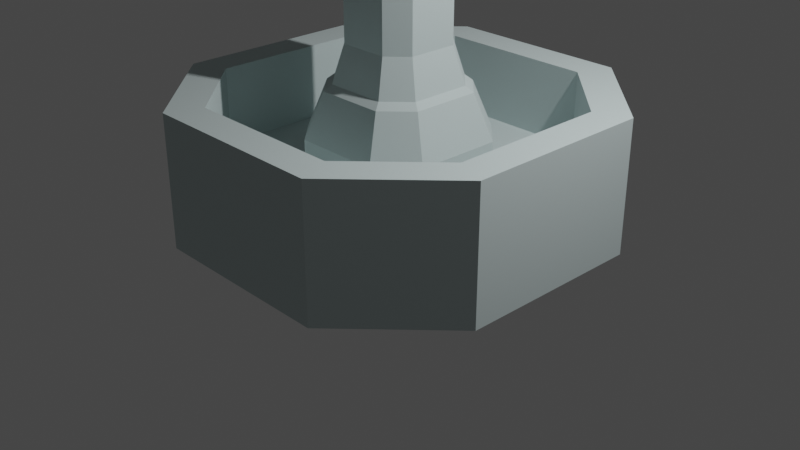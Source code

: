 # Source: fountain.blend  (saved by Blender 2.80.75; exported with 4.5.12 LTS)
import bpy
from mathutils import Matrix  # noqa: F401  (used for matrix-valued properties, if any)

bpy.ops.wm.read_factory_settings(use_empty=True)
scene = bpy.context.scene
scene.name = 'Scene'

# ---- collections
col_collection = bpy.data.collections.new('Collection'); scene.collection.children.link(col_collection)

# ---- materials (node trees are filled in below, after node groups)
mat_material = bpy.data.materials.new('Material')
mat_material.alpha_threshold = 0.0
mat_material.use_transparent_shadow = False
mat_material.line_color = (0.0, 0.0, 0.0, 1.0)
mat_material_001 = bpy.data.materials.new('Material.001')
mat_material_001.use_transparent_shadow = False

# ---- material node trees
mat_material.use_nodes = True; mat_material.node_tree.nodes.clear()
_N = mat_material.node_tree.nodes; _L = mat_material.node_tree.links
n0 = _N.new('ShaderNodeOutputMaterial'); n0.name = 'Material Output'; n0.location = (300, 300)
n1 = _N.new('ShaderNodeBsdfPrincipled'); n1.name = 'Principled BSDF'; n1.location = (10, 300)
n1.distribution = 'GGX'
n1.subsurface_method = 'BURLEY'
n1.inputs[2].default_value = 0.4
n1.inputs[3].default_value = 1.45
n1.inputs[27].default_value = (0.0, 0.0, 0.0, 1.0)
n1.inputs[28].default_value = 1.0
_L.new(n1.outputs[0], n0.inputs[0])
n0.is_active_output = True
mat_material_001.use_nodes = True; mat_material_001.node_tree.nodes.clear()
_N = mat_material_001.node_tree.nodes; _L = mat_material_001.node_tree.links
n0 = _N.new('ShaderNodeOutputMaterial'); n0.name = 'Material Output'; n0.location = (300, 300)
n1 = _N.new('ShaderNodeBsdfPrincipled'); n1.name = 'Principled BSDF'; n1.location = (10, 300)
n1.distribution = 'GGX'
n1.subsurface_method = 'BURLEY'
n1.inputs[0].default_value = (0.5467, 0.6383, 0.6383, 1.0)
n1.inputs[3].default_value = 1.45
n1.inputs[13].default_value = 0.0
n1.inputs[27].default_value = (0.0, 0.0, 0.0, 1.0)
n1.inputs[28].default_value = 1.0
_L.new(n1.outputs[0], n0.inputs[0])
n0.is_active_output = True

# ---- world
world_world = bpy.data.worlds.new('World'); scene.world = world_world
world_world.use_nodes = True; world_world.node_tree.nodes.clear()
_N = world_world.node_tree.nodes; _L = world_world.node_tree.links
n0 = _N.new('ShaderNodeOutputWorld'); n0.name = 'World Output'; n0.location = (300, 300)
n1 = _N.new('ShaderNodeBackground'); n1.name = 'Background'; n1.location = (10, 300)
n1.inputs[0].default_value = (0.05088, 0.05088, 0.05088, 1.0)
_L.new(n1.outputs[0], n0.inputs[0])
n0.is_active_output = True
world_world.color = (0.05088, 0.05088, 0.05088)
world_world.use_sun_shadow = False
world_world.sun_shadow_jitter_overblur = 0.0

# ---- cameras
cam_camera = bpy.data.cameras.new('Camera')
cam_camera.clip_end = 100.0
cam_camera.ortho_scale = 7.314

# ---- lights
light_light = bpy.data.lights.new('Light', 'POINT')
light_light.transmission_factor = 0.0
light_light.energy = 1000.0
light_light.shadow_soft_size = 0.1
light_light.shadow_maximum_resolution = 0.006
light_light.use_absolute_resolution = True

# ---- meshes
me_cube = bpy.data.meshes.new('Cube')
me_cube.from_pydata([(1.642, 0.8519, 1.382), (0.8519, 1.642, 1.382), (1.0, 2.0, 0.0), (2.0, 1.0, 0.0), (0.8519, -1.642, 1.382), (1.642, -0.8519, 1.382), (2.0, -1.0, 0.0), (1.0, -2.0, 0.0), (-0.8519, 1.642, 1.382), (-1.642, 0.8519, 1.382), (-2.0, 1.0, 0.0), (-1.0, 2.0, 0.0), (-1.642, -0.8519, 1.382), (-0.8519, -1.642, 1.382), (-1.0, -2.0, 0.0), (-2.0, -1.0, 0.0), (1.0, 2.0, 1.382), (2.0, 1.0, 1.382), (-1.0, -2.0, 1.382), (-2.0, -1.0, 1.382), (2.0, -1.0, 1.382), (1.0, -2.0, 1.382), (-2.0, 1.0, 1.382), (-1.0, 2.0, 1.382), (0.4666, 0.8078, 0.5793), (0.8078, 0.4666, 0.5793), (-0.4666, -0.8078, 0.5793), (-0.8078, -0.4666, 0.5793), (0.8078, -0.4666, 0.5793), (0.4666, -0.8078, 0.5793), (-0.8078, 0.4666, 0.5793), (-0.4666, 0.8078, 0.5793), (0.8519, 1.642, 0.5793), (1.642, 0.8519, 0.5793), (-0.8519, -1.642, 0.5793), (-1.642, -0.8519, 0.5793), (1.642, -0.8519, 0.5793), (0.8519, -1.642, 0.5793), (-1.642, 0.8519, 0.5793), (-0.8519, 1.642, 0.5793), (0.4666, 0.8078, 0.9473), (0.8078, 0.4666, 0.9473), (-0.4666, -0.8078, 0.9473), (-0.8078, -0.4666, 0.9473), (0.8078, -0.4666, 0.9473), (0.4666, -0.8078, 0.9473), (-0.8078, 0.4666, 0.9473), (-0.4666, 0.8078, 0.9473), (0.3665, 0.6344, 1.42), (0.6344, 0.3665, 1.42), (-0.3665, -0.6344, 1.42), (-0.6344, -0.3665, 1.42), (0.6344, -0.3665, 1.42), (0.3665, -0.6344, 1.42), (-0.6344, 0.3665, 1.42), (-0.3665, 0.6344, 1.42), (0.3248, 0.5623, 1.482), (0.5623, 0.3248, 1.482), (-0.3248, -0.5623, 1.482), (-0.5623, -0.3248, 1.482), (0.5623, -0.3248, 1.482), (0.3248, -0.5623, 1.482), (-0.5623, 0.3248, 1.482), (-0.3248, 0.5623, 1.482), (0.2616, 0.4528, 1.866), (0.4528, 0.2616, 1.866), (-0.2616, -0.4528, 1.866), (-0.4528, -0.2616, 1.866), (0.4528, -0.2616, 1.866), (0.2616, -0.4528, 1.866), (-0.4528, 0.2616, 1.866), (-0.2616, 0.4528, 1.866), (0.2616, 0.4528, 3.691), (0.4528, 0.2616, 3.691), (-0.2616, -0.4528, 3.691), (-0.4528, -0.2616, 3.691), (0.4528, -0.2616, 3.691), (0.2616, -0.4528, 3.691), (-0.4528, 0.2616, 3.691), (-0.2616, 0.4528, 3.691), (0.3579, 0.6196, 3.904), (0.6196, 0.3579, 3.904), (-0.3579, -0.6196, 3.904), (-0.6196, -0.3579, 3.904), (0.6196, -0.3579, 3.904), (0.3579, -0.6196, 3.904), (-0.6196, 0.3579, 3.904), (-0.3579, 0.6196, 3.904), (0.4869, 0.8429, 4.153), (0.8429, 0.4869, 4.153), (-0.4869, -0.8429, 4.153), (-0.8429, -0.4869, 4.153), (0.8429, -0.4869, 4.153), (0.4869, -0.8429, 4.153), (-0.8429, 0.4869, 4.153), (-0.4869, 0.8429, 4.153), (0.4093, 0.6554, 4.602), (0.6554, 0.4093, 4.602), (-0.4093, -0.6554, 4.602), (-0.6554, -0.4093, 4.602), (0.6554, -0.4093, 4.602), (0.4093, -0.6554, 4.602), (-0.6554, 0.4093, 4.602), (-0.4093, 0.6554, 4.602), (0.4869, 0.8429, 4.602), (0.8429, 0.4869, 4.602), (-0.4869, -0.8429, 4.602), (-0.8429, -0.4869, 4.602), (0.8429, -0.4869, 4.602), (0.4869, -0.8429, 4.602), (-0.8429, 0.4869, 4.602), (-0.4869, 0.8429, 4.602), (0.3252, 0.4525, 4.33), (0.4525, 0.3252, 4.33), (-0.3252, -0.4525, 4.33), (-0.4525, -0.3252, 4.33), (0.4525, -0.3252, 4.33), (0.3252, -0.4525, 4.33), (-0.4525, 0.3252, 4.33), (-0.3252, 0.4525, 4.33), (0.4093, 0.6554, 4.33), (0.6554, 0.4093, 4.33), (-0.4093, -0.6554, 4.33), (-0.6554, -0.4093, 4.33), (0.6554, -0.4093, 4.33), (0.4093, -0.6554, 4.33), (-0.6554, 0.4093, 4.33), (-0.4093, 0.6554, 4.33), (0.2335, 0.325, 4.524), (0.325, 0.2335, 4.524), (-0.2335, -0.325, 4.524), (-0.325, -0.2335, 4.524), (0.325, -0.2335, 4.524), (0.2335, -0.325, 4.524), (-0.325, 0.2335, 4.524), (-0.2335, 0.325, 4.524), (0.136, 0.1893, 4.681), (0.1893, 0.136, 4.681), (-0.136, -0.1893, 4.681), (-0.1893, -0.136, 4.681), (0.1893, -0.136, 4.681), (0.136, -0.1893, 4.681), (-0.1893, 0.136, 4.681), (-0.136, 0.1893, 4.681), (0.136, 0.1893, 5.382), (0.1893, 0.136, 5.382), (-0.136, -0.1893, 5.382), (-0.1893, -0.136, 5.382), (0.1893, -0.136, 5.382), (0.136, -0.1893, 5.382), (-0.1893, 0.136, 5.382), (-0.136, 0.1893, 5.382), (0.08985, 0.125, 5.499), (0.125, 0.08985, 5.499), (-0.08985, -0.125, 5.499), (-0.125, -0.08985, 5.499), (0.125, -0.08985, 5.499), (0.08985, -0.125, 5.499), (-0.125, 0.08985, 5.499), (-0.08985, 0.125, 5.499)], [], [(10, 11, 2, 3, 6, 7, 14, 15), (15, 19, 22, 10), (7, 21, 18, 14), (9, 12, 35, 38), (3, 17, 20, 6), (17, 3, 2, 16), (14, 18, 19, 15), (21, 7, 6, 20), (23, 11, 10, 22), (11, 23, 16, 2), (1, 0, 17, 16), (13, 12, 19, 18), (5, 4, 21, 20), (9, 8, 23, 22), (8, 1, 16, 23), (0, 5, 20, 17), (12, 9, 22, 19), (4, 13, 18, 21), (26, 29, 45, 42), (1, 8, 39, 32), (4, 5, 36, 37), (0, 1, 32, 33), (13, 4, 37, 34), (5, 0, 33, 36), (8, 9, 38, 39), (12, 13, 34, 35), (24, 25, 33, 32), (26, 27, 35, 34), (28, 29, 37, 36), (30, 31, 39, 38), (31, 24, 32, 39), (25, 28, 36, 33), (27, 30, 38, 35), (29, 26, 34, 37), (40, 47, 55, 48), (28, 25, 41, 44), (31, 30, 46, 47), (27, 26, 42, 43), (30, 27, 43, 46), (24, 31, 47, 40), (29, 28, 44, 45), (25, 24, 40, 41), (54, 51, 59, 62), (45, 44, 52, 53), (41, 40, 48, 49), (42, 45, 53, 50), (44, 41, 49, 52), (47, 46, 54, 55), (43, 42, 50, 51), (46, 43, 51, 54), (60, 57, 65, 68), (48, 55, 63, 56), (53, 52, 60, 61), (49, 48, 56, 57), (50, 53, 61, 58), (52, 49, 57, 60), (55, 54, 62, 63), (51, 50, 58, 59), (65, 64, 72, 73), (63, 62, 70, 71), (59, 58, 66, 67), (62, 59, 67, 70), (56, 63, 71, 64), (61, 60, 68, 69), (57, 56, 64, 65), (58, 61, 69, 66), (78, 75, 83, 86), (66, 69, 77, 74), (68, 65, 73, 76), (71, 70, 78, 79), (67, 66, 74, 75), (70, 67, 75, 78), (64, 71, 79, 72), (69, 68, 76, 77), (83, 82, 90, 91), (72, 79, 87, 80), (77, 76, 84, 85), (73, 72, 80, 81), (74, 77, 85, 82), (76, 73, 81, 84), (79, 78, 86, 87), (75, 74, 82, 83), (90, 93, 109, 106), (86, 83, 91, 94), (80, 87, 95, 88), (85, 84, 92, 93), (81, 80, 88, 89), (82, 85, 93, 90), (84, 81, 89, 92), (87, 86, 94, 95), (102, 99, 123, 126), (92, 89, 105, 108), (95, 94, 110, 111), (91, 90, 106, 107), (94, 91, 107, 110), (88, 95, 111, 104), (93, 92, 108, 109), (89, 88, 104, 105), (96, 97, 105, 104), (98, 99, 107, 106), (100, 101, 109, 108), (102, 103, 111, 110), (103, 96, 104, 111), (97, 100, 108, 105), (99, 102, 110, 107), (101, 98, 106, 109), (114, 117, 133, 130), (96, 103, 127, 120), (101, 100, 124, 125), (97, 96, 120, 121), (98, 101, 125, 122), (100, 97, 121, 124), (103, 102, 126, 127), (99, 98, 122, 123), (112, 113, 121, 120), (114, 115, 123, 122), (116, 117, 125, 124), (118, 119, 127, 126), (119, 112, 120, 127), (113, 116, 124, 121), (115, 118, 126, 123), (117, 114, 122, 125), (128, 135, 143, 136), (116, 113, 129, 132), (119, 118, 134, 135), (115, 114, 130, 131), (118, 115, 131, 134), (112, 119, 135, 128), (117, 116, 132, 133), (113, 112, 128, 129), (142, 139, 147, 150), (133, 132, 140, 141), (129, 128, 136, 137), (130, 133, 141, 138), (132, 129, 137, 140), (135, 134, 142, 143), (131, 130, 138, 139), (134, 131, 139, 142), (148, 145, 153, 156), (136, 143, 151, 144), (141, 140, 148, 149), (137, 136, 144, 145), (138, 141, 149, 146), (140, 137, 145, 148), (143, 142, 150, 151), (139, 138, 146, 147), (153, 152, 159, 158, 155, 154, 157, 156), (151, 150, 158, 159), (147, 146, 154, 155), (150, 147, 155, 158), (144, 151, 159, 152), (149, 148, 156, 157), (145, 144, 152, 153), (146, 149, 157, 154)])
me_cube.polygons.foreach_set('material_index', [1, 1, 1, 1, 1, 1, 1, 1, 1, 1, 1, 1, 1, 1, 1, 1, 1, 1, 1, 1, 1, 1, 1, 1, 1, 1, 1, 1, 1, 1, 1, 1, 1, 1, 1, 1, 1, 1, 1, 1, 1, 1, 1, 1, 1, 1, 1, 1, 1, 1, 1, 1, 1, 1, 1, 1, 1, 1, 1, 1, 1, 1, 1, 1, 1, 1, 1, 1, 1, 1, 1, 1, 1, 1, 1, 1, 1, 1, 1, 1, 1, 1, 1, 1, 1, 1, 1, 1, 1, 1, 1, 1, 1, 1, 1, 1, 1, 1, 1, 1, 1, 1, 1, 1, 1, 1, 1, 1, 1, 1, 1, 1, 1, 1, 1, 1, 1, 1, 1, 1, 1, 1, 1, 1, 1, 1, 1, 1, 1, 1, 1, 1, 1, 1, 1, 1, 1, 1, 1, 1, 1, 1, 1, 1, 1, 1, 1, 1, 1, 1, 1, 1, 1, 1])
_uv = me_cube.uv_layers.new(name='UVMap')
_uv.uv.foreach_set('vector', [0.375, 0.8125, 0.4375, 0.75, 0.5625, 0.75, 0.625, 0.8125, 0.625, 0.9375, 0.5625, 1.0, 0.4375, 1.0, 0.375, 0.9375, 0.375, 0.5625, 0.625, 0.5625, 0.625, 0.6875, 0.375, 0.6875, 0.375, 0.3125, 0.625, 0.3125, 0.625, 0.4375, 0.375, 0.4375, 0.6026, 0.07176, 0.6026, 0.1782, 0.6026, 0.1782, 0.6026, 0.07176, 0.125, 0.5625, 0.375, 0.5625, 0.375, 0.6875, 0.125, 0.6875, 0.375, 0.5625, 0.125, 0.5625, 0.125, 0.5, 0.375, 0.5, 0.375, 0.4375, 0.625, 0.4375, 0.625, 0.5625, 0.375, 0.5625, 0.625, 0.3125, 0.375, 0.3125, 0.375, 0.25, 0.625, 0.25, 0.875, 0.5625, 0.625, 0.5625, 0.625, 0.5, 0.875, 0.5, 0.625, 0.5625, 0.875, 0.5625, 0.875, 0.6875, 0.625, 0.6875, 0.4468, 0.02235, 0.3974, 0.07176, 0.375, 0.0625, 0.4375, 0.0, 0.5532, 0.2276, 0.6026, 0.1782, 0.625, 0.1875, 0.5625, 0.25, 0.3974, 0.1782, 0.4468, 0.2276, 0.4375, 0.25, 0.375, 0.1875, 0.6026, 0.07176, 0.5532, 0.02235, 0.5625, 0.0, 0.625, 0.0625, 0.5532, 0.02235, 0.4468, 0.02235, 0.4375, 0.0, 0.5625, 0.0, 0.3974, 0.07176, 0.3974, 0.1782, 0.375, 0.1875, 0.375, 0.0625, 0.6026, 0.1782, 0.6026, 0.07176, 0.625, 0.0625, 0.625, 0.1875, 0.4468, 0.2276, 0.5532, 0.2276, 0.5625, 0.25, 0.4375, 0.25, 0.5379, 0.1906, 0.4621, 0.1906, 0.4621, 0.1906, 0.5379, 0.1906, 0.4468, 0.02235, 0.5532, 0.02235, 0.5532, 0.02235, 0.4468, 0.02235, 0.4468, 0.2276, 0.3974, 0.1782, 0.3974, 0.1782, 0.4468, 0.2276, 0.3974, 0.07176, 0.4468, 0.02235, 0.4468, 0.02235, 0.3974, 0.07176, 0.5532, 0.2276, 0.4468, 0.2276, 0.4468, 0.2276, 0.5532, 0.2276, 0.3974, 0.1782, 0.3974, 0.07176, 0.3974, 0.07176, 0.3974, 0.1782, 0.5532, 0.02235, 0.6026, 0.07176, 0.6026, 0.07176, 0.5532, 0.02235, 0.6026, 0.1782, 0.5532, 0.2276, 0.5532, 0.2276, 0.6026, 0.1782, 0.4621, 0.05939, 0.4344, 0.0871, 0.3974, 0.07176, 0.4468, 0.02235, 0.5379, 0.1906, 0.5656, 0.1629, 0.6026, 0.1782, 0.5532, 0.2276, 0.4344, 0.1629, 0.4621, 0.1906, 0.4468, 0.2276, 0.3974, 0.1782, 0.5656, 0.0871, 0.5379, 0.05939, 0.5532, 0.02235, 0.6026, 0.07176, 0.5379, 0.05939, 0.4621, 0.05939, 0.4468, 0.02235, 0.5532, 0.02235, 0.4344, 0.0871, 0.4344, 0.1629, 0.3974, 0.1782, 0.3974, 0.07176, 0.5656, 0.1629, 0.5656, 0.0871, 0.6026, 0.07176, 0.6026, 0.1782, 0.4621, 0.1906, 0.5379, 0.1906, 0.5532, 0.2276, 0.4468, 0.2276, 0.4621, 0.05939, 0.5379, 0.05939, 0.5379, 0.05939, 0.4621, 0.05939, 0.4344, 0.1629, 0.4344, 0.0871, 0.4344, 0.0871, 0.4344, 0.1629, 0.5379, 0.05939, 0.5656, 0.0871, 0.5656, 0.0871, 0.5379, 0.05939, 0.5656, 0.1629, 0.5379, 0.1906, 0.5379, 0.1906, 0.5656, 0.1629, 0.5656, 0.0871, 0.5656, 0.1629, 0.5656, 0.1629, 0.5656, 0.0871, 0.4621, 0.05939, 0.5379, 0.05939, 0.5379, 0.05939, 0.4621, 0.05939, 0.4621, 0.1906, 0.4344, 0.1629, 0.4344, 0.1629, 0.4621, 0.1906, 0.4344, 0.0871, 0.4621, 0.05939, 0.4621, 0.05939, 0.4344, 0.0871, 0.5656, 0.0871, 0.5656, 0.1629, 0.5656, 0.1629, 0.5656, 0.0871, 0.4621, 0.1906, 0.4344, 0.1629, 0.4344, 0.1629, 0.4621, 0.1906, 0.4344, 0.0871, 0.4621, 0.05939, 0.4621, 0.05939, 0.4344, 0.0871, 0.5379, 0.1906, 0.4621, 0.1906, 0.4621, 0.1906, 0.5379, 0.1906, 0.4344, 0.1629, 0.4344, 0.0871, 0.4344, 0.0871, 0.4344, 0.1629, 0.5379, 0.05939, 0.5656, 0.0871, 0.5656, 0.0871, 0.5379, 0.05939, 0.5656, 0.1629, 0.5379, 0.1906, 0.5379, 0.1906, 0.5656, 0.1629, 0.5656, 0.0871, 0.5656, 0.1629, 0.5656, 0.1629, 0.5656, 0.0871, 0.4344, 0.1629, 0.4344, 0.0871, 0.4344, 0.0871, 0.4344, 0.1629, 0.4621, 0.05939, 0.5379, 0.05939, 0.5379, 0.05939, 0.4621, 0.05939, 0.4621, 0.1906, 0.4344, 0.1629, 0.4344, 0.1629, 0.4621, 0.1906, 0.4344, 0.0871, 0.4621, 0.05939, 0.4621, 0.05939, 0.4344, 0.0871, 0.5379, 0.1906, 0.4621, 0.1906, 0.4621, 0.1906, 0.5379, 0.1906, 0.4344, 0.1629, 0.4344, 0.0871, 0.4344, 0.0871, 0.4344, 0.1629, 0.5379, 0.05939, 0.5656, 0.0871, 0.5656, 0.0871, 0.5379, 0.05939, 0.5656, 0.1629, 0.5379, 0.1906, 0.5379, 0.1906, 0.5656, 0.1629, 0.4344, 0.0871, 0.4621, 0.05939, 0.4621, 0.05939, 0.4344, 0.0871, 0.5379, 0.05939, 0.5656, 0.0871, 0.5656, 0.0871, 0.5379, 0.05939, 0.5656, 0.1629, 0.5379, 0.1906, 0.5379, 0.1906, 0.5656, 0.1629, 0.5656, 0.0871, 0.5656, 0.1629, 0.5656, 0.1629, 0.5656, 0.0871, 0.4621, 0.05939, 0.5379, 0.05939, 0.5379, 0.05939, 0.4621, 0.05939, 0.4621, 0.1906, 0.4344, 0.1629, 0.4344, 0.1629, 0.4621, 0.1906, 0.4344, 0.0871, 0.4621, 0.05939, 0.4621, 0.05939, 0.4344, 0.0871, 0.5379, 0.1906, 0.4621, 0.1906, 0.4621, 0.1906, 0.5379, 0.1906, 0.5656, 0.0871, 0.5656, 0.1629, 0.5656, 0.1629, 0.5656, 0.0871, 0.5379, 0.1906, 0.4621, 0.1906, 0.4621, 0.1906, 0.5379, 0.1906, 0.4344, 0.1629, 0.4344, 0.0871, 0.4344, 0.0871, 0.4344, 0.1629, 0.5379, 0.05939, 0.5656, 0.0871, 0.5656, 0.0871, 0.5379, 0.05939, 0.5656, 0.1629, 0.5379, 0.1906, 0.5379, 0.1906, 0.5656, 0.1629, 0.5656, 0.0871, 0.5656, 0.1629, 0.5656, 0.1629, 0.5656, 0.0871, 0.4621, 0.05939, 0.5379, 0.05939, 0.5379, 0.05939, 0.4621, 0.05939, 0.4621, 0.1906, 0.4344, 0.1629, 0.4344, 0.1629, 0.4621, 0.1906, 0.5656, 0.1629, 0.5379, 0.1906, 0.5379, 0.1906, 0.5656, 0.1629, 0.4621, 0.05939, 0.5379, 0.05939, 0.5379, 0.05939, 0.4621, 0.05939, 0.4621, 0.1906, 0.4344, 0.1629, 0.4344, 0.1629, 0.4621, 0.1906, 0.4344, 0.0871, 0.4621, 0.05939, 0.4621, 0.05939, 0.4344, 0.0871, 0.5379, 0.1906, 0.4621, 0.1906, 0.4621, 0.1906, 0.5379, 0.1906, 0.4344, 0.1629, 0.4344, 0.0871, 0.4344, 0.0871, 0.4344, 0.1629, 0.5379, 0.05939, 0.5656, 0.0871, 0.5656, 0.0871, 0.5379, 0.05939, 0.5656, 0.1629, 0.5379, 0.1906, 0.5379, 0.1906, 0.5656, 0.1629, 0.5379, 0.1906, 0.4621, 0.1906, 0.4621, 0.1906, 0.5379, 0.1906, 0.5656, 0.0871, 0.5656, 0.1629, 0.5656, 0.1629, 0.5656, 0.0871, 0.4621, 0.05939, 0.5379, 0.05939, 0.5379, 0.05939, 0.4621, 0.05939, 0.4621, 0.1906, 0.4344, 0.1629, 0.4344, 0.1629, 0.4621, 0.1906, 0.4344, 0.0871, 0.4621, 0.05939, 0.4621, 0.05939, 0.4344, 0.0871, 0.5379, 0.1906, 0.4621, 0.1906, 0.4621, 0.1906, 0.5379, 0.1906, 0.4344, 0.1629, 0.4344, 0.0871, 0.4344, 0.0871, 0.4344, 0.1629, 0.5379, 0.05939, 0.5656, 0.0871, 0.5656, 0.0871, 0.5379, 0.05939, 0.551, 0.09314, 0.551, 0.1569, 0.551, 0.1569, 0.551, 0.09314, 0.4344, 0.1629, 0.4344, 0.0871, 0.4344, 0.0871, 0.4344, 0.1629, 0.5379, 0.05939, 0.5656, 0.0871, 0.5656, 0.0871, 0.5379, 0.05939, 0.5656, 0.1629, 0.5379, 0.1906, 0.5379, 0.1906, 0.5656, 0.1629, 0.5656, 0.0871, 0.5656, 0.1629, 0.5656, 0.1629, 0.5656, 0.0871, 0.4621, 0.05939, 0.5379, 0.05939, 0.5379, 0.05939, 0.4621, 0.05939, 0.4621, 0.1906, 0.4344, 0.1629, 0.4344, 0.1629, 0.4621, 0.1906, 0.4344, 0.0871, 0.4621, 0.05939, 0.4621, 0.05939, 0.4344, 0.0871, 0.4681, 0.07398, 0.449, 0.09314, 0.4344, 0.0871, 0.4621, 0.05939, 0.5319, 0.176, 0.551, 0.1569, 0.5656, 0.1629, 0.5379, 0.1906, 0.449, 0.1569, 0.4681, 0.176, 0.4621, 0.1906, 0.4344, 0.1629, 0.551, 0.09314, 0.5319, 0.07398, 0.5379, 0.05939, 0.5656, 0.0871, 0.5319, 0.07398, 0.4681, 0.07398, 0.4621, 0.05939, 0.5379, 0.05939, 0.449, 0.09314, 0.449, 0.1569, 0.4344, 0.1629, 0.4344, 0.0871, 0.551, 0.1569, 0.551, 0.09314, 0.5656, 0.0871, 0.5656, 0.1629, 0.4681, 0.176, 0.5319, 0.176, 0.5379, 0.1906, 0.4621, 0.1906, 0.5253, 0.1602, 0.4747, 0.1602, 0.4747, 0.1602, 0.5253, 0.1602, 0.4681, 0.07398, 0.5319, 0.07398, 0.5319, 0.07398, 0.4681, 0.07398, 0.4681, 0.176, 0.449, 0.1569, 0.449, 0.1569, 0.4681, 0.176, 0.449, 0.09314, 0.4681, 0.07398, 0.4681, 0.07398, 0.449, 0.09314, 0.5319, 0.176, 0.4681, 0.176, 0.4681, 0.176, 0.5319, 0.176, 0.449, 0.1569, 0.449, 0.09314, 0.449, 0.09314, 0.449, 0.1569, 0.5319, 0.07398, 0.551, 0.09314, 0.551, 0.09314, 0.5319, 0.07398, 0.551, 0.1569, 0.5319, 0.176, 0.5319, 0.176, 0.551, 0.1569, 0.4747, 0.08978, 0.4648, 0.09969, 0.449, 0.09314, 0.4681, 0.07398, 0.5253, 0.1602, 0.5352, 0.1503, 0.551, 0.1569, 0.5319, 0.176, 0.4648, 0.1503, 0.4747, 0.1602, 0.4681, 0.176, 0.449, 0.1569, 0.5352, 0.09969, 0.5253, 0.08978, 0.5319, 0.07398, 0.551, 0.09314, 0.5253, 0.08978, 0.4747, 0.08978, 0.4681, 0.07398, 0.5319, 0.07398, 0.4648, 0.09969, 0.4648, 0.1503, 0.449, 0.1569, 0.449, 0.09314, 0.5352, 0.1503, 0.5352, 0.09969, 0.551, 0.09314, 0.551, 0.1569, 0.4747, 0.1602, 0.5253, 0.1602, 0.5319, 0.176, 0.4681, 0.176, 0.4747, 0.08978, 0.5253, 0.08978, 0.5253, 0.08978, 0.4747, 0.08978, 0.4648, 0.1503, 0.4648, 0.09969, 0.4648, 0.09969, 0.4648, 0.1503, 0.5253, 0.08978, 0.5352, 0.09969, 0.5352, 0.09969, 0.5253, 0.08978, 0.5352, 0.1503, 0.5253, 0.1602, 0.5253, 0.1602, 0.5352, 0.1503, 0.5352, 0.09969, 0.5352, 0.1503, 0.5352, 0.1503, 0.5352, 0.09969, 0.4747, 0.08978, 0.5253, 0.08978, 0.5253, 0.08978, 0.4747, 0.08978, 0.4747, 0.1602, 0.4648, 0.1503, 0.4648, 0.1503, 0.4747, 0.1602, 0.4648, 0.09969, 0.4747, 0.08978, 0.4747, 0.08978, 0.4648, 0.09969, 0.5352, 0.09969, 0.5352, 0.1503, 0.5352, 0.1503, 0.5352, 0.09969, 0.4747, 0.1602, 0.4648, 0.1503, 0.4648, 0.1503, 0.4747, 0.1602, 0.4648, 0.09969, 0.4747, 0.08978, 0.4747, 0.08978, 0.4648, 0.09969, 0.5253, 0.1602, 0.4747, 0.1602, 0.4747, 0.1602, 0.5253, 0.1602, 0.4648, 0.1503, 0.4648, 0.09969, 0.4648, 0.09969, 0.4648, 0.1503, 0.5253, 0.08978, 0.5352, 0.09969, 0.5352, 0.09969, 0.5253, 0.08978, 0.5352, 0.1503, 0.5253, 0.1602, 0.5253, 0.1602, 0.5352, 0.1503, 0.5352, 0.09969, 0.5352, 0.1503, 0.5352, 0.1503, 0.5352, 0.09969, 0.4648, 0.1503, 0.4648, 0.09969, 0.4648, 0.09969, 0.4648, 0.1503, 0.4747, 0.08978, 0.5253, 0.08978, 0.5253, 0.08978, 0.4747, 0.08978, 0.4747, 0.1602, 0.4648, 0.1503, 0.4648, 0.1503, 0.4747, 0.1602, 0.4648, 0.09969, 0.4747, 0.08978, 0.4747, 0.08978, 0.4648, 0.09969, 0.5253, 0.1602, 0.4747, 0.1602, 0.4747, 0.1602, 0.5253, 0.1602, 0.4648, 0.1503, 0.4648, 0.09969, 0.4648, 0.09969, 0.4648, 0.1503, 0.5253, 0.08978, 0.5352, 0.09969, 0.5352, 0.09969, 0.5253, 0.08978, 0.5352, 0.1503, 0.5253, 0.1602, 0.5253, 0.1602, 0.5352, 0.1503, 0.4648, 0.09969, 0.4747, 0.08978, 0.5253, 0.08978, 0.5352, 0.09969, 0.5352, 0.1503, 0.5253, 0.1602, 0.4747, 0.1602, 0.4648, 0.1503, 0.5253, 0.08978, 0.5352, 0.09969, 0.5352, 0.09969, 0.5253, 0.08978, 0.5352, 0.1503, 0.5253, 0.1602, 0.5253, 0.1602, 0.5352, 0.1503, 0.5352, 0.09969, 0.5352, 0.1503, 0.5352, 0.1503, 0.5352, 0.09969, 0.4747, 0.08978, 0.5253, 0.08978, 0.5253, 0.08978, 0.4747, 0.08978, 0.4747, 0.1602, 0.4648, 0.1503, 0.4648, 0.1503, 0.4747, 0.1602, 0.4648, 0.09969, 0.4747, 0.08978, 0.4747, 0.08978, 0.4648, 0.09969, 0.5253, 0.1602, 0.4747, 0.1602, 0.4747, 0.1602, 0.5253, 0.1602])
me_cube.materials.append(mat_material)
me_cube.materials.append(mat_material_001)
me_cube.use_remesh_preserve_volume = False
me_cube.use_remesh_preserve_attributes = False
me_cube.use_mirror_vertex_groups = False
me_cube.update()

# ---- objects
ob_cube = bpy.data.objects.new('Cube', me_cube)
ob_light = bpy.data.objects.new('Light', light_light)
ob_camera = bpy.data.objects.new('Camera', cam_camera)

# ---- transforms, parenting, visibility, modifiers, constraints
ob_cube.location = (0.0, 0.0, 0.0)
ob_cube.lock_rotations_4d = False
ob_cube.empty_display_type = 'ARROWS'
ob_cube.lineart.crease_threshold = 0.0
ob_light.location = (4.076, 1.005, 5.904)
ob_light.rotation_euler = (0.6503, 0.05522, 1.866)
ob_light.lock_rotations_4d = False
ob_light.empty_display_type = 'ARROWS'
ob_light.color = (0.0, 0.0, 0.0, 0.0)
ob_light.lineart.crease_threshold = 0.0
ob_camera.location = (7.359, -6.926, 4.958)
ob_camera.rotation_euler = (1.109, 0.0, 0.8149)
ob_camera.lock_rotations_4d = False
ob_camera.empty_display_type = 'ARROWS'
ob_camera.color = (0.0, 0.0, 0.0, 0.0)
ob_camera.display_type = 'WIRE'
ob_camera.lineart.crease_threshold = 0.0

# ---- collection membership
col_collection.objects.link(ob_cube)
col_collection.objects.link(ob_light)
col_collection.objects.link(ob_camera)

# ---- scene / render settings (as saved in the file)
scene.camera = ob_camera
scene.frame_start = 1; scene.frame_end = 250; scene.frame_set(1)
scene.render.engine = 'BLENDER_EEVEE_NEXT'
scene.cycles.use_denoising = False
scene.cycles.samples = 128
scene.cycles.sampling_pattern = 'TABULATED_SOBOL'
scene.cycles.use_adaptive_sampling = False
scene.cycles.use_light_tree = False
scene.view_settings.view_transform = 'Filmic'
bpy.context.view_layer.update()
